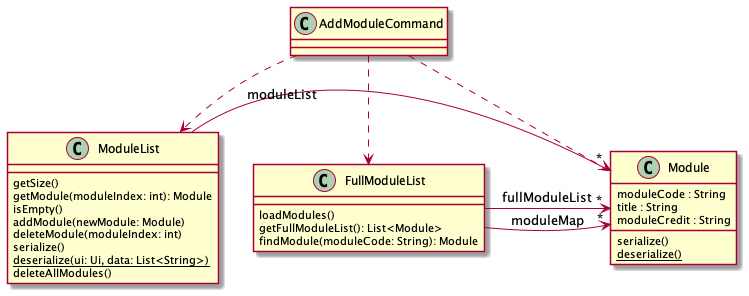

The diagram above was rendered by PlantUML. Its source (embedded in the PNG):
@startuml
class Module {
    moduleCode : String
    title : String
    moduleCredit : String

    serialize()
    {static} deserialize()
}

class ModuleList {
    getSize()
    getModule(moduleIndex: int): Module
    isEmpty()
    addModule(newModule: Module)
    deleteModule(moduleIndex: int)
    serialize()
    {static} deserialize(ui: Ui, data: List<String>)
    deleteAllModules()
}

class FullModuleList {
    loadModules()
    getFullModuleList(): List<Module>
    findModule(moduleCode: String): Module
}

ModuleList -> "*" Module : moduleList
FullModuleList -> "*" Module : fullModuleList
FullModuleList -> "*" Module : moduleMap

class AddModuleCommand
AddModuleCommand ..> Module
AddModuleCommand ..> ModuleList
AddModuleCommand ..> FullModuleList
@enduml